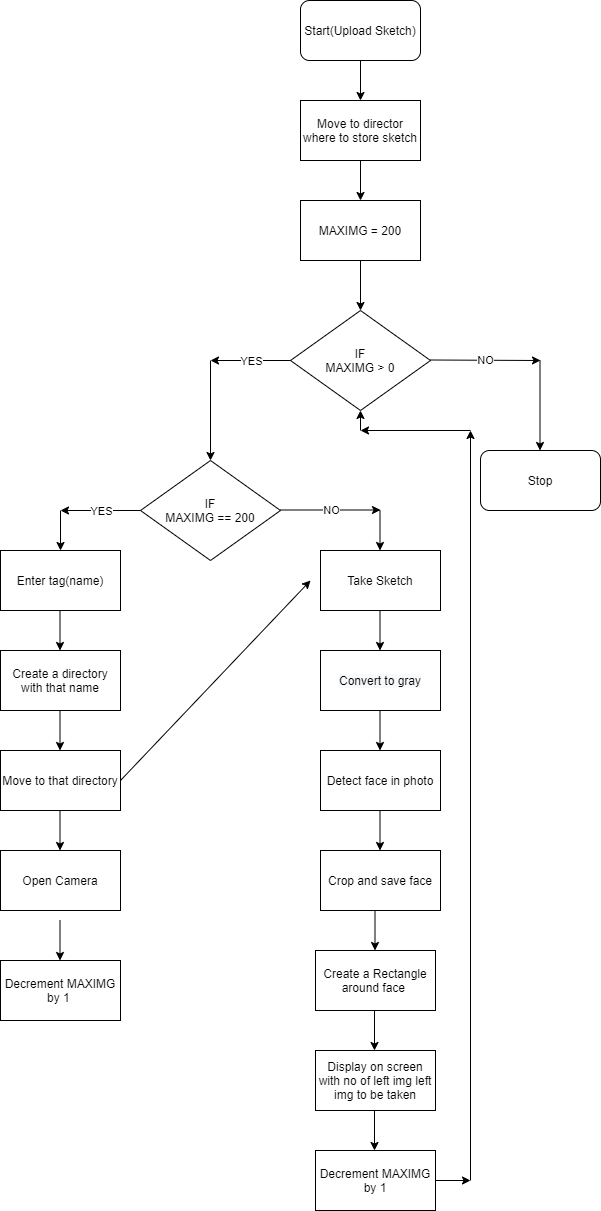

The diagram above was exported from draw.io. Its source (the exported page's mxGraphModel, read from the mxfile embedded in the PNG):
<mxGraphModel dx="782" dy="537" grid="1" gridSize="10" guides="1" tooltips="1" connect="1" arrows="1" fold="1" page="1" pageScale="1" pageWidth="850" pageHeight="1100" math="0" shadow="0">
  <root>
    <mxCell id="0" />
    <mxCell id="1" parent="0" />
    <mxCell id="VohTJFfSP-5lbSiYSz9n-7" value="" style="edgeStyle=orthogonalEdgeStyle;rounded=0;orthogonalLoop=1;jettySize=auto;html=1;" edge="1" parent="1" source="VohTJFfSP-5lbSiYSz9n-1" target="VohTJFfSP-5lbSiYSz9n-6">
      <mxGeometry relative="1" as="geometry" />
    </mxCell>
    <mxCell id="VohTJFfSP-5lbSiYSz9n-1" value="Start(Upload Sketch)" style="rounded=1;whiteSpace=wrap;html=1;" vertex="1" parent="1">
      <mxGeometry x="350" y="40" width="120" height="60" as="geometry" />
    </mxCell>
    <mxCell id="VohTJFfSP-5lbSiYSz9n-9" value="" style="edgeStyle=orthogonalEdgeStyle;rounded=0;orthogonalLoop=1;jettySize=auto;html=1;" edge="1" parent="1" source="VohTJFfSP-5lbSiYSz9n-6" target="VohTJFfSP-5lbSiYSz9n-8">
      <mxGeometry relative="1" as="geometry" />
    </mxCell>
    <mxCell id="VohTJFfSP-5lbSiYSz9n-6" value="Move to director where to store sketch" style="rounded=0;whiteSpace=wrap;html=1;" vertex="1" parent="1">
      <mxGeometry x="350" y="140" width="120" height="60" as="geometry" />
    </mxCell>
    <mxCell id="VohTJFfSP-5lbSiYSz9n-11" value="" style="edgeStyle=orthogonalEdgeStyle;rounded=0;orthogonalLoop=1;jettySize=auto;html=1;" edge="1" parent="1" source="VohTJFfSP-5lbSiYSz9n-8" target="VohTJFfSP-5lbSiYSz9n-10">
      <mxGeometry relative="1" as="geometry" />
    </mxCell>
    <mxCell id="VohTJFfSP-5lbSiYSz9n-8" value="MAXIMG = 200" style="rounded=0;whiteSpace=wrap;html=1;gradientColor=#ffffff;" vertex="1" parent="1">
      <mxGeometry x="350" y="240" width="120" height="60" as="geometry" />
    </mxCell>
    <mxCell id="VohTJFfSP-5lbSiYSz9n-10" value="IF&lt;br&gt;MAXIMG &amp;gt; 0" style="rhombus;whiteSpace=wrap;html=1;" vertex="1" parent="1">
      <mxGeometry x="340" y="350" width="140" height="100" as="geometry" />
    </mxCell>
    <mxCell id="VohTJFfSP-5lbSiYSz9n-13" value="" style="endArrow=classic;html=1;" edge="1" parent="1">
      <mxGeometry width="50" height="50" relative="1" as="geometry">
        <mxPoint x="260" y="400" as="sourcePoint" />
        <mxPoint x="260" y="500" as="targetPoint" />
      </mxGeometry>
    </mxCell>
    <mxCell id="VohTJFfSP-5lbSiYSz9n-15" value="" style="endArrow=classic;html=1;" edge="1" parent="1">
      <mxGeometry width="50" height="50" relative="1" as="geometry">
        <mxPoint x="589.5" y="400" as="sourcePoint" />
        <mxPoint x="589.5" y="490" as="targetPoint" />
      </mxGeometry>
    </mxCell>
    <mxCell id="VohTJFfSP-5lbSiYSz9n-17" value="" style="endArrow=classic;html=1;" edge="1" parent="1">
      <mxGeometry relative="1" as="geometry">
        <mxPoint x="480" y="399.5" as="sourcePoint" />
        <mxPoint x="590" y="400" as="targetPoint" />
      </mxGeometry>
    </mxCell>
    <mxCell id="VohTJFfSP-5lbSiYSz9n-18" value="NO" style="edgeLabel;resizable=0;html=1;align=center;verticalAlign=middle;" connectable="0" vertex="1" parent="VohTJFfSP-5lbSiYSz9n-17">
      <mxGeometry relative="1" as="geometry" />
    </mxCell>
    <mxCell id="VohTJFfSP-5lbSiYSz9n-19" value="" style="endArrow=classic;html=1;exitX=0;exitY=0.5;exitDx=0;exitDy=0;" edge="1" parent="1" source="VohTJFfSP-5lbSiYSz9n-10">
      <mxGeometry relative="1" as="geometry">
        <mxPoint x="330" y="370" as="sourcePoint" />
        <mxPoint x="260" y="400" as="targetPoint" />
      </mxGeometry>
    </mxCell>
    <mxCell id="VohTJFfSP-5lbSiYSz9n-20" value="YES" style="edgeLabel;resizable=0;html=1;align=center;verticalAlign=middle;" connectable="0" vertex="1" parent="VohTJFfSP-5lbSiYSz9n-19">
      <mxGeometry relative="1" as="geometry" />
    </mxCell>
    <mxCell id="VohTJFfSP-5lbSiYSz9n-27" value="IF&lt;br&gt;MAXIMG == 200" style="rhombus;whiteSpace=wrap;html=1;" vertex="1" parent="1">
      <mxGeometry x="190" y="500" width="140" height="100" as="geometry" />
    </mxCell>
    <mxCell id="VohTJFfSP-5lbSiYSz9n-30" value="" style="endArrow=classic;html=1;" edge="1" parent="1">
      <mxGeometry relative="1" as="geometry">
        <mxPoint x="330" y="549.5" as="sourcePoint" />
        <mxPoint x="430" y="549.5" as="targetPoint" />
      </mxGeometry>
    </mxCell>
    <mxCell id="VohTJFfSP-5lbSiYSz9n-31" value="NO" style="edgeLabel;resizable=0;html=1;align=center;verticalAlign=middle;" connectable="0" vertex="1" parent="VohTJFfSP-5lbSiYSz9n-30">
      <mxGeometry relative="1" as="geometry" />
    </mxCell>
    <mxCell id="VohTJFfSP-5lbSiYSz9n-32" value="" style="endArrow=classic;html=1;exitX=0;exitY=0.5;exitDx=0;exitDy=0;" edge="1" parent="1" source="VohTJFfSP-5lbSiYSz9n-27">
      <mxGeometry relative="1" as="geometry">
        <mxPoint x="180" y="520" as="sourcePoint" />
        <mxPoint x="110" y="550" as="targetPoint" />
      </mxGeometry>
    </mxCell>
    <mxCell id="VohTJFfSP-5lbSiYSz9n-33" value="YES" style="edgeLabel;resizable=0;html=1;align=center;verticalAlign=middle;" connectable="0" vertex="1" parent="VohTJFfSP-5lbSiYSz9n-32">
      <mxGeometry relative="1" as="geometry" />
    </mxCell>
    <mxCell id="VohTJFfSP-5lbSiYSz9n-40" value="Enter tag(name)" style="rounded=0;whiteSpace=wrap;html=1;gradientColor=#ffffff;" vertex="1" parent="1">
      <mxGeometry x="50" y="590" width="120" height="60" as="geometry" />
    </mxCell>
    <mxCell id="VohTJFfSP-5lbSiYSz9n-42" value="" style="edgeStyle=orthogonalEdgeStyle;rounded=0;orthogonalLoop=1;jettySize=auto;html=1;" edge="1" parent="1">
      <mxGeometry relative="1" as="geometry">
        <mxPoint x="110" y="550" as="sourcePoint" />
        <mxPoint x="110" y="590" as="targetPoint" />
      </mxGeometry>
    </mxCell>
    <mxCell id="VohTJFfSP-5lbSiYSz9n-48" value="Create a directory with that name" style="rounded=0;whiteSpace=wrap;html=1;gradientColor=#ffffff;" vertex="1" parent="1">
      <mxGeometry x="50" y="690" width="120" height="60" as="geometry" />
    </mxCell>
    <mxCell id="VohTJFfSP-5lbSiYSz9n-49" value="" style="edgeStyle=orthogonalEdgeStyle;rounded=0;orthogonalLoop=1;jettySize=auto;html=1;" edge="1" parent="1">
      <mxGeometry relative="1" as="geometry">
        <mxPoint x="109.5" y="650" as="sourcePoint" />
        <mxPoint x="109.5" y="690" as="targetPoint" />
      </mxGeometry>
    </mxCell>
    <mxCell id="VohTJFfSP-5lbSiYSz9n-50" value="Move to that directory" style="rounded=0;whiteSpace=wrap;html=1;gradientColor=#ffffff;" vertex="1" parent="1">
      <mxGeometry x="50" y="790" width="120" height="60" as="geometry" />
    </mxCell>
    <mxCell id="VohTJFfSP-5lbSiYSz9n-51" value="" style="edgeStyle=orthogonalEdgeStyle;rounded=0;orthogonalLoop=1;jettySize=auto;html=1;" edge="1" parent="1">
      <mxGeometry relative="1" as="geometry">
        <mxPoint x="109.5" y="750" as="sourcePoint" />
        <mxPoint x="109.5" y="790" as="targetPoint" />
      </mxGeometry>
    </mxCell>
    <mxCell id="VohTJFfSP-5lbSiYSz9n-52" value="Open Camera" style="rounded=0;whiteSpace=wrap;html=1;gradientColor=#ffffff;" vertex="1" parent="1">
      <mxGeometry x="50" y="890" width="120" height="60" as="geometry" />
    </mxCell>
    <mxCell id="VohTJFfSP-5lbSiYSz9n-53" value="" style="edgeStyle=orthogonalEdgeStyle;rounded=0;orthogonalLoop=1;jettySize=auto;html=1;" edge="1" parent="1">
      <mxGeometry relative="1" as="geometry">
        <mxPoint x="109.5" y="850" as="sourcePoint" />
        <mxPoint x="109.5" y="890" as="targetPoint" />
      </mxGeometry>
    </mxCell>
    <mxCell id="VohTJFfSP-5lbSiYSz9n-54" value="&#10;&#10;&lt;span style=&quot;color: rgb(0, 0, 0); font-family: helvetica; font-size: 12px; font-style: normal; font-weight: 400; letter-spacing: normal; text-align: center; text-indent: 0px; text-transform: none; word-spacing: 0px; background-color: rgb(248, 249, 250); display: inline; float: none;&quot;&gt;Convert to gray&lt;/span&gt;&#10;&#10;" style="rounded=0;whiteSpace=wrap;html=1;gradientColor=#ffffff;" vertex="1" parent="1">
      <mxGeometry x="370" y="690" width="120" height="60" as="geometry" />
    </mxCell>
    <mxCell id="VohTJFfSP-5lbSiYSz9n-55" value="" style="edgeStyle=orthogonalEdgeStyle;rounded=0;orthogonalLoop=1;jettySize=auto;html=1;" edge="1" parent="1">
      <mxGeometry relative="1" as="geometry">
        <mxPoint x="429.5" y="650" as="sourcePoint" />
        <mxPoint x="429.5" y="690" as="targetPoint" />
      </mxGeometry>
    </mxCell>
    <mxCell id="VohTJFfSP-5lbSiYSz9n-56" value="&lt;span&gt;Detect face in photo&lt;/span&gt;" style="rounded=0;whiteSpace=wrap;html=1;gradientColor=#ffffff;" vertex="1" parent="1">
      <mxGeometry x="370" y="790" width="120" height="60" as="geometry" />
    </mxCell>
    <mxCell id="VohTJFfSP-5lbSiYSz9n-57" value="" style="edgeStyle=orthogonalEdgeStyle;rounded=0;orthogonalLoop=1;jettySize=auto;html=1;" edge="1" parent="1">
      <mxGeometry relative="1" as="geometry">
        <mxPoint x="429.5" y="750" as="sourcePoint" />
        <mxPoint x="429.5" y="790" as="targetPoint" />
      </mxGeometry>
    </mxCell>
    <mxCell id="VohTJFfSP-5lbSiYSz9n-59" value="Crop and save face" style="rounded=0;whiteSpace=wrap;html=1;gradientColor=#ffffff;" vertex="1" parent="1">
      <mxGeometry x="370" y="890" width="120" height="60" as="geometry" />
    </mxCell>
    <mxCell id="VohTJFfSP-5lbSiYSz9n-60" value="&lt;span&gt;Display on screen&lt;/span&gt;&lt;br&gt;&lt;span&gt;with no of left img left img to be taken&lt;/span&gt;" style="rounded=0;whiteSpace=wrap;html=1;gradientColor=#ffffff;" vertex="1" parent="1">
      <mxGeometry x="365" y="1090" width="120" height="60" as="geometry" />
    </mxCell>
    <mxCell id="VohTJFfSP-5lbSiYSz9n-61" value="" style="edgeStyle=orthogonalEdgeStyle;rounded=0;orthogonalLoop=1;jettySize=auto;html=1;" edge="1" parent="1">
      <mxGeometry relative="1" as="geometry">
        <mxPoint x="424" y="1050" as="sourcePoint" />
        <mxPoint x="424" y="1090" as="targetPoint" />
      </mxGeometry>
    </mxCell>
    <mxCell id="VohTJFfSP-5lbSiYSz9n-63" value="" style="edgeStyle=orthogonalEdgeStyle;rounded=0;orthogonalLoop=1;jettySize=auto;html=1;" edge="1" parent="1">
      <mxGeometry relative="1" as="geometry">
        <mxPoint x="424" y="1150" as="sourcePoint" />
        <mxPoint x="424" y="1190" as="targetPoint" />
      </mxGeometry>
    </mxCell>
    <mxCell id="VohTJFfSP-5lbSiYSz9n-64" value="" style="edgeStyle=orthogonalEdgeStyle;rounded=0;orthogonalLoop=1;jettySize=auto;html=1;" edge="1" parent="1">
      <mxGeometry relative="1" as="geometry">
        <mxPoint x="429.5" y="850" as="sourcePoint" />
        <mxPoint x="429.5" y="890" as="targetPoint" />
      </mxGeometry>
    </mxCell>
    <mxCell id="VohTJFfSP-5lbSiYSz9n-65" value="Decrement MAXIMG by 1" style="rounded=0;whiteSpace=wrap;html=1;gradientColor=#ffffff;" vertex="1" parent="1">
      <mxGeometry x="365" y="1190" width="120" height="60" as="geometry" />
    </mxCell>
    <mxCell id="VohTJFfSP-5lbSiYSz9n-68" value="" style="endArrow=classic;html=1;exitX=1;exitY=0.5;exitDx=0;exitDy=0;" edge="1" parent="1" source="VohTJFfSP-5lbSiYSz9n-65">
      <mxGeometry width="50" height="50" relative="1" as="geometry">
        <mxPoint x="590" y="1190" as="sourcePoint" />
        <mxPoint x="520" y="1220" as="targetPoint" />
      </mxGeometry>
    </mxCell>
    <mxCell id="VohTJFfSP-5lbSiYSz9n-69" value="" style="endArrow=classic;html=1;" edge="1" parent="1">
      <mxGeometry width="50" height="50" relative="1" as="geometry">
        <mxPoint x="520" y="1220" as="sourcePoint" />
        <mxPoint x="520" y="470" as="targetPoint" />
      </mxGeometry>
    </mxCell>
    <mxCell id="VohTJFfSP-5lbSiYSz9n-70" value="" style="endArrow=classic;html=1;" edge="1" parent="1">
      <mxGeometry width="50" height="50" relative="1" as="geometry">
        <mxPoint x="520" y="470" as="sourcePoint" />
        <mxPoint x="410" y="470" as="targetPoint" />
      </mxGeometry>
    </mxCell>
    <mxCell id="VohTJFfSP-5lbSiYSz9n-71" value="" style="endArrow=classic;html=1;entryX=0.5;entryY=1;entryDx=0;entryDy=0;" edge="1" parent="1" target="VohTJFfSP-5lbSiYSz9n-10">
      <mxGeometry width="50" height="50" relative="1" as="geometry">
        <mxPoint x="410" y="470" as="sourcePoint" />
        <mxPoint x="430" y="530" as="targetPoint" />
      </mxGeometry>
    </mxCell>
    <mxCell id="VohTJFfSP-5lbSiYSz9n-72" value="" style="endArrow=classic;html=1;exitX=1;exitY=0.5;exitDx=0;exitDy=0;" edge="1" parent="1" source="VohTJFfSP-5lbSiYSz9n-50">
      <mxGeometry width="50" height="50" relative="1" as="geometry">
        <mxPoint x="380" y="780" as="sourcePoint" />
        <mxPoint x="360" y="620" as="targetPoint" />
      </mxGeometry>
    </mxCell>
    <mxCell id="VohTJFfSP-5lbSiYSz9n-73" value="Stop" style="rounded=1;whiteSpace=wrap;html=1;" vertex="1" parent="1">
      <mxGeometry x="530" y="490" width="120" height="60" as="geometry" />
    </mxCell>
    <mxCell id="VohTJFfSP-5lbSiYSz9n-76" value="Create a Rectangle around face&amp;nbsp;&lt;span&gt;&lt;br&gt;&lt;/span&gt;" style="rounded=0;whiteSpace=wrap;html=1;gradientColor=#ffffff;" vertex="1" parent="1">
      <mxGeometry x="365" y="990" width="120" height="60" as="geometry" />
    </mxCell>
    <mxCell id="VohTJFfSP-5lbSiYSz9n-77" value="" style="edgeStyle=orthogonalEdgeStyle;rounded=0;orthogonalLoop=1;jettySize=auto;html=1;" edge="1" parent="1">
      <mxGeometry relative="1" as="geometry">
        <mxPoint x="424.5" y="950" as="sourcePoint" />
        <mxPoint x="424.5" y="990" as="targetPoint" />
      </mxGeometry>
    </mxCell>
    <mxCell id="VohTJFfSP-5lbSiYSz9n-78" value="Decrement MAXIMG by 1&amp;nbsp;" style="rounded=0;whiteSpace=wrap;html=1;gradientColor=#ffffff;" vertex="1" parent="1">
      <mxGeometry x="50" y="1000" width="120" height="60" as="geometry" />
    </mxCell>
    <mxCell id="VohTJFfSP-5lbSiYSz9n-79" value="" style="edgeStyle=orthogonalEdgeStyle;rounded=0;orthogonalLoop=1;jettySize=auto;html=1;" edge="1" parent="1">
      <mxGeometry relative="1" as="geometry">
        <mxPoint x="109.5" y="960" as="sourcePoint" />
        <mxPoint x="109.5" y="1000" as="targetPoint" />
      </mxGeometry>
    </mxCell>
    <mxCell id="VohTJFfSP-5lbSiYSz9n-80" value="Take Sketch" style="rounded=0;whiteSpace=wrap;html=1;gradientColor=#ffffff;" vertex="1" parent="1">
      <mxGeometry x="370" y="590" width="120" height="60" as="geometry" />
    </mxCell>
    <mxCell id="VohTJFfSP-5lbSiYSz9n-81" value="" style="edgeStyle=orthogonalEdgeStyle;rounded=0;orthogonalLoop=1;jettySize=auto;html=1;" edge="1" parent="1">
      <mxGeometry relative="1" as="geometry">
        <mxPoint x="429.5" y="550" as="sourcePoint" />
        <mxPoint x="429.5" y="590" as="targetPoint" />
      </mxGeometry>
    </mxCell>
  </root>
</mxGraphModel>